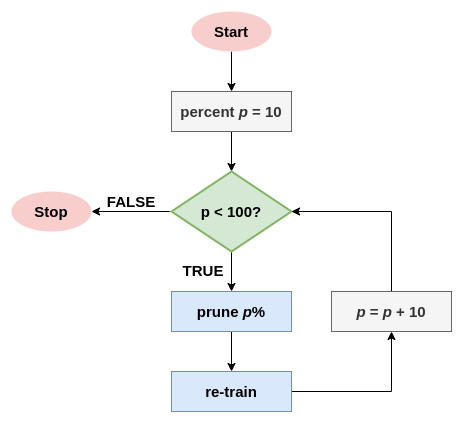

The diagram above was exported from draw.io. Its source (the exported page's mxGraphModel, read from the mxfile embedded in the PNG):
<mxGraphModel dx="1636" dy="896" grid="1" gridSize="10" guides="1" tooltips="1" connect="1" arrows="1" fold="1" page="1" pageScale="1" pageWidth="850" pageHeight="1100" math="0" shadow="0">
  <root>
    <mxCell id="0" />
    <mxCell id="1" parent="0" />
    <mxCell id="Q74ZrN1lGU1eSgul5mNN-9" value="" style="edgeStyle=orthogonalEdgeStyle;orthogonalLoop=1;jettySize=auto;html=1;fontStyle=1;fontSize=15;rounded=0;" parent="1" source="Q74ZrN1lGU1eSgul5mNN-4" target="Q74ZrN1lGU1eSgul5mNN-5" edge="1">
      <mxGeometry relative="1" as="geometry" />
    </mxCell>
    <mxCell id="Q74ZrN1lGU1eSgul5mNN-4" value="Start" style="strokeWidth=2;html=1;shape=mxgraph.flowchart.start_1;whiteSpace=wrap;fontStyle=1;fontSize=15;fillColor=#f8cecc;strokeColor=none;fillStyle=zigzag;" parent="1" vertex="1">
      <mxGeometry x="380" y="120" width="80" height="40" as="geometry" />
    </mxCell>
    <mxCell id="Q74ZrN1lGU1eSgul5mNN-10" value="" style="edgeStyle=orthogonalEdgeStyle;orthogonalLoop=1;jettySize=auto;html=1;fontStyle=1;fontSize=15;rounded=0;" parent="1" source="Q74ZrN1lGU1eSgul5mNN-5" target="Q74ZrN1lGU1eSgul5mNN-6" edge="1">
      <mxGeometry relative="1" as="geometry" />
    </mxCell>
    <mxCell id="Q74ZrN1lGU1eSgul5mNN-5" value="percent &lt;i style=&quot;font-size: 15px&quot;&gt;p&lt;/i&gt; = 10" style="rounded=0;whiteSpace=wrap;html=1;fontStyle=1;fontSize=15;fillColor=#f5f5f5;strokeColor=#666666;fontColor=#333333;fillStyle=zigzag;" parent="1" vertex="1">
      <mxGeometry x="360" y="200" width="120" height="40" as="geometry" />
    </mxCell>
    <mxCell id="Q74ZrN1lGU1eSgul5mNN-8" value="" style="edgeStyle=orthogonalEdgeStyle;orthogonalLoop=1;jettySize=auto;html=1;fontStyle=1;fontSize=15;rounded=0;" parent="1" source="Q74ZrN1lGU1eSgul5mNN-6" target="Q74ZrN1lGU1eSgul5mNN-7" edge="1">
      <mxGeometry relative="1" as="geometry" />
    </mxCell>
    <mxCell id="Q74ZrN1lGU1eSgul5mNN-17" value="" style="edgeStyle=orthogonalEdgeStyle;orthogonalLoop=1;jettySize=auto;html=1;fontStyle=1;fontSize=15;rounded=0;" parent="1" source="Q74ZrN1lGU1eSgul5mNN-6" target="Q74ZrN1lGU1eSgul5mNN-14" edge="1">
      <mxGeometry relative="1" as="geometry" />
    </mxCell>
    <mxCell id="Q74ZrN1lGU1eSgul5mNN-6" value="p &amp;lt; 100?" style="strokeWidth=2;html=1;shape=mxgraph.flowchart.decision;whiteSpace=wrap;fontStyle=1;fontSize=15;fillColor=#d5e8d4;strokeColor=#82b366;fillStyle=zigzag;" parent="1" vertex="1">
      <mxGeometry x="360" y="280" width="120" height="80" as="geometry" />
    </mxCell>
    <mxCell id="Q74ZrN1lGU1eSgul5mNN-7" value="Stop" style="strokeWidth=2;html=1;shape=mxgraph.flowchart.start_1;whiteSpace=wrap;fontStyle=1;fontSize=15;fillColor=#f8cecc;strokeColor=none;fillStyle=zigzag;" parent="1" vertex="1">
      <mxGeometry x="200" y="300" width="80" height="40" as="geometry" />
    </mxCell>
    <mxCell id="Q74ZrN1lGU1eSgul5mNN-11" value="FALSE" style="text;html=1;strokeColor=none;fillColor=none;align=center;verticalAlign=middle;whiteSpace=wrap;rounded=0;fontStyle=1;fontSize=15;" parent="1" vertex="1">
      <mxGeometry x="300" y="300" width="40" height="20" as="geometry" />
    </mxCell>
    <mxCell id="Q74ZrN1lGU1eSgul5mNN-24" value="" style="edgeStyle=orthogonalEdgeStyle;orthogonalLoop=1;jettySize=auto;html=1;fontSize=15;rounded=0;" parent="1" source="Q74ZrN1lGU1eSgul5mNN-14" target="Q74ZrN1lGU1eSgul5mNN-16" edge="1">
      <mxGeometry relative="1" as="geometry" />
    </mxCell>
    <mxCell id="Q74ZrN1lGU1eSgul5mNN-14" value="prune &lt;i style=&quot;font-size: 15px;&quot;&gt;p&lt;/i&gt;%" style="rounded=0;whiteSpace=wrap;html=1;fontStyle=1;fontSize=15;fillColor=#dae8fc;strokeColor=#6c8ebf;fillStyle=zigzag;" parent="1" vertex="1">
      <mxGeometry x="360" y="400" width="120" height="40" as="geometry" />
    </mxCell>
    <mxCell id="Q74ZrN1lGU1eSgul5mNN-21" style="edgeStyle=orthogonalEdgeStyle;orthogonalLoop=1;jettySize=auto;html=1;entryX=0.5;entryY=1;entryDx=0;entryDy=0;fontStyle=1;fontSize=15;rounded=0;" parent="1" source="Q74ZrN1lGU1eSgul5mNN-16" target="Q74ZrN1lGU1eSgul5mNN-20" edge="1">
      <mxGeometry relative="1" as="geometry" />
    </mxCell>
    <mxCell id="Q74ZrN1lGU1eSgul5mNN-16" value="re-train" style="rounded=0;whiteSpace=wrap;html=1;fontStyle=1;fontSize=15;fillColor=#dae8fc;strokeColor=#6c8ebf;fillStyle=zigzag;" parent="1" vertex="1">
      <mxGeometry x="360" y="480" width="120" height="40" as="geometry" />
    </mxCell>
    <mxCell id="Q74ZrN1lGU1eSgul5mNN-22" style="edgeStyle=orthogonalEdgeStyle;orthogonalLoop=1;jettySize=auto;html=1;entryX=1;entryY=0.5;entryDx=0;entryDy=0;entryPerimeter=0;fontStyle=1;fontSize=15;rounded=0;" parent="1" source="Q74ZrN1lGU1eSgul5mNN-20" target="Q74ZrN1lGU1eSgul5mNN-6" edge="1">
      <mxGeometry relative="1" as="geometry">
        <Array as="points">
          <mxPoint x="580" y="320" />
        </Array>
      </mxGeometry>
    </mxCell>
    <mxCell id="Q74ZrN1lGU1eSgul5mNN-20" value="&lt;i style=&quot;font-size: 15px&quot;&gt;p&lt;/i&gt; = &lt;i style=&quot;font-size: 15px&quot;&gt;p&lt;/i&gt; + 10" style="rounded=0;whiteSpace=wrap;html=1;fontStyle=1;fontSize=15;fillColor=#f5f5f5;strokeColor=#666666;fontColor=#333333;fillStyle=zigzag;" parent="1" vertex="1">
      <mxGeometry x="520" y="400" width="120" height="40" as="geometry" />
    </mxCell>
    <mxCell id="Q74ZrN1lGU1eSgul5mNN-23" value="TRUE" style="text;html=1;strokeColor=none;fillColor=none;align=center;verticalAlign=middle;whiteSpace=wrap;rounded=0;fontStyle=1;fontSize=15;" parent="1" vertex="1">
      <mxGeometry x="372" y="369" width="40" height="20" as="geometry" />
    </mxCell>
  </root>
</mxGraphModel>